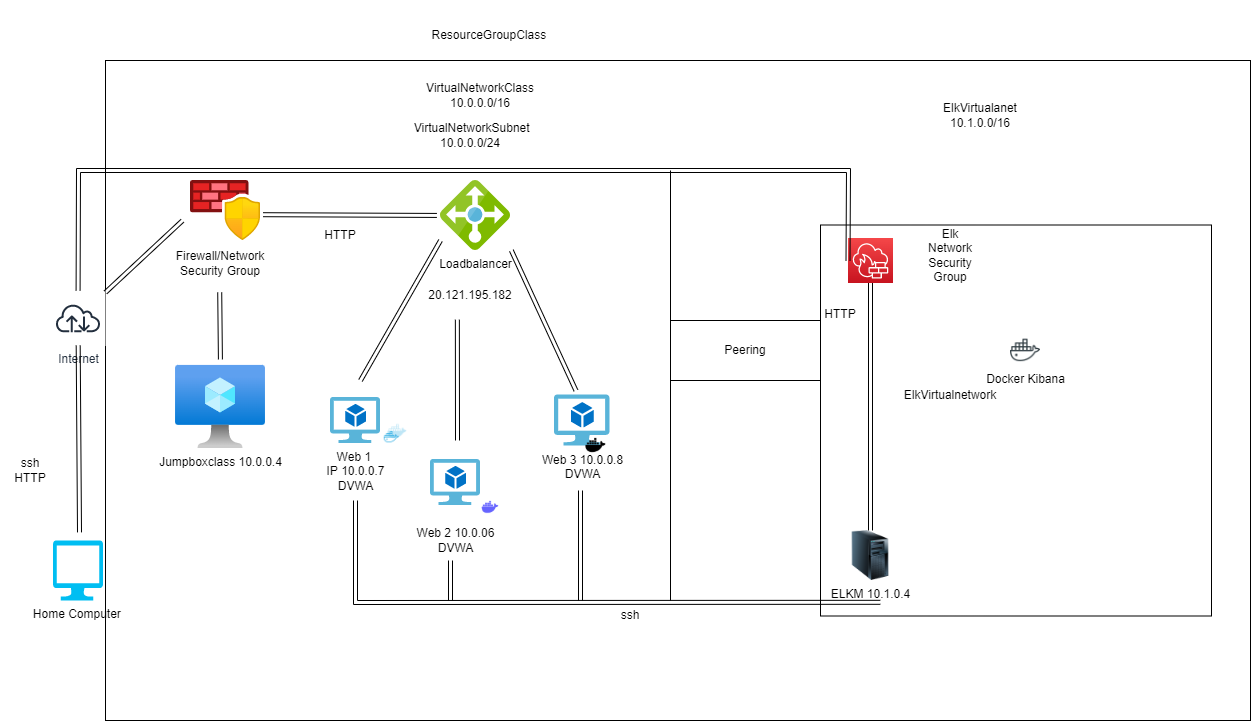

The diagram above was exported from draw.io. Its source (the exported page's mxGraphModel, read from the mxfile embedded in the PNG):
<mxGraphModel dx="1521" dy="1555" grid="1" gridSize="10" guides="1" tooltips="1" connect="1" arrows="1" fold="1" page="1" pageScale="1" pageWidth="1100" pageHeight="850" math="0" shadow="0">
  <root>
    <mxCell id="0" />
    <mxCell id="1" parent="0" />
    <mxCell id="OJT9l1-eWeulSChyoyPd-68" value="" style="rounded=0;whiteSpace=wrap;html=1;" parent="1" vertex="1">
      <mxGeometry x="125" y="-20" width="1145" height="660" as="geometry" />
    </mxCell>
    <mxCell id="OJT9l1-eWeulSChyoyPd-55" value="" style="whiteSpace=wrap;html=1;aspect=fixed;" parent="1" vertex="1">
      <mxGeometry x="840" y="144.5" width="391" height="391" as="geometry" />
    </mxCell>
    <mxCell id="LRv0IrBYbRYhiWmC1Ki5-1" value="Home Computer&amp;nbsp;" style="verticalLabelPosition=bottom;html=1;verticalAlign=top;align=center;strokeColor=none;fillColor=#00BEF2;shape=mxgraph.azure.computer;pointerEvents=1;" parent="1" vertex="1">
      <mxGeometry x="72.5" y="460" width="50" height="60" as="geometry" />
    </mxCell>
    <mxCell id="LRv0IrBYbRYhiWmC1Ki5-2" value="Internet" style="sketch=0;outlineConnect=0;fontColor=#232F3E;gradientColor=none;strokeColor=#232F3E;fillColor=#ffffff;verticalLabelPosition=bottom;verticalAlign=top;align=center;html=1;fontSize=12;fontStyle=0;aspect=fixed;shape=mxgraph.aws4.resourceIcon;resIcon=mxgraph.aws4.internet;" parent="1" vertex="1">
      <mxGeometry x="70" y="210" width="55" height="55" as="geometry" />
    </mxCell>
    <mxCell id="LRv0IrBYbRYhiWmC1Ki5-270" value="Firewall/Network Security Group" style="text;html=1;strokeColor=none;fillColor=none;align=center;verticalAlign=middle;whiteSpace=wrap;rounded=0;" parent="1" vertex="1">
      <mxGeometry x="210" y="162.5" width="60" height="40" as="geometry" />
    </mxCell>
    <mxCell id="LRv0IrBYbRYhiWmC1Ki5-272" value="ResourceGroupClass&amp;nbsp;" style="text;html=1;strokeColor=none;fillColor=none;align=center;verticalAlign=middle;whiteSpace=wrap;rounded=0;" parent="1" vertex="1">
      <mxGeometry x="442.5" y="-80" width="135" height="70" as="geometry" />
    </mxCell>
    <mxCell id="LRv0IrBYbRYhiWmC1Ki5-276" value="&amp;nbsp;VirtualNetworkSubnet&lt;br&gt;10.0.0.0/24" style="text;html=1;strokeColor=none;fillColor=none;align=center;verticalAlign=middle;whiteSpace=wrap;rounded=0;" parent="1" vertex="1">
      <mxGeometry x="460" y="40" width="60" height="30" as="geometry" />
    </mxCell>
    <mxCell id="LRv0IrBYbRYhiWmC1Ki5-277" value="VirtualNetworkClass 10.0.0.0/16" style="text;html=1;strokeColor=none;fillColor=none;align=center;verticalAlign=middle;whiteSpace=wrap;rounded=0;" parent="1" vertex="1">
      <mxGeometry x="470" width="60" height="30" as="geometry" />
    </mxCell>
    <mxCell id="dNpVgu3FQnWXL4yEIU5Q-59" style="edgeStyle=orthogonalEdgeStyle;rounded=0;orthogonalLoop=1;jettySize=auto;html=1;exitX=1;exitY=0.5;exitDx=0;exitDy=0;" parent="1" edge="1">
      <mxGeometry relative="1" as="geometry">
        <mxPoint x="450" y="365" as="targetPoint" />
        <mxPoint x="450" y="365" as="sourcePoint" />
      </mxGeometry>
    </mxCell>
    <mxCell id="dNpVgu3FQnWXL4yEIU5Q-13" value="" style="sketch=0;points=[[0,0,0],[0.25,0,0],[0.5,0,0],[0.75,0,0],[1,0,0],[0,1,0],[0.25,1,0],[0.5,1,0],[0.75,1,0],[1,1,0],[0,0.25,0],[0,0.5,0],[0,0.75,0],[1,0.25,0],[1,0.5,0],[1,0.75,0]];outlineConnect=0;fontColor=#232F3E;gradientColor=#F54749;gradientDirection=north;fillColor=#C7131F;strokeColor=#ffffff;dashed=0;verticalLabelPosition=bottom;verticalAlign=top;align=center;html=1;fontSize=12;fontStyle=0;aspect=fixed;shape=mxgraph.aws4.resourceIcon;resIcon=mxgraph.aws4.network_firewall;" parent="1" vertex="1">
      <mxGeometry x="867.5" y="157.5" width="45" height="45" as="geometry" />
    </mxCell>
    <mxCell id="dNpVgu3FQnWXL4yEIU5Q-14" value="ELKM 10.1.0.4" style="image;html=1;image=img/lib/clip_art/computers/Server_Tower_128x128.png" parent="1" vertex="1">
      <mxGeometry x="855" y="450" width="70" height="50" as="geometry" />
    </mxCell>
    <mxCell id="dNpVgu3FQnWXL4yEIU5Q-16" value="" style="shape=link;html=1;rounded=0;entryX=0.5;entryY=1;entryDx=0;entryDy=0;entryPerimeter=0;" parent="1" source="dNpVgu3FQnWXL4yEIU5Q-14" target="dNpVgu3FQnWXL4yEIU5Q-13" edge="1">
      <mxGeometry width="100" relative="1" as="geometry">
        <mxPoint x="630" y="240" as="sourcePoint" />
        <mxPoint x="730" y="240" as="targetPoint" />
      </mxGeometry>
    </mxCell>
    <mxCell id="dNpVgu3FQnWXL4yEIU5Q-18" value="HTTP" style="text;html=1;strokeColor=none;fillColor=none;align=center;verticalAlign=middle;whiteSpace=wrap;rounded=0;" parent="1" vertex="1">
      <mxGeometry x="830" y="219" width="60" height="30" as="geometry" />
    </mxCell>
    <mxCell id="LRv0IrBYbRYhiWmC1Ki5-192" value="Jumpboxclass 10.0.0.4" style="aspect=fixed;html=1;points=[];align=center;image;fontSize=12;image=img/lib/azure2/compute/Virtual_Machine.svg;fontFamily=Helvetica;fontColor=rgb(0, 0, 0);strokeColor=rgb(0, 0, 0);fillColor=rgb(255, 255, 255);" parent="1" vertex="1">
      <mxGeometry x="195" y="284.92" width="90" height="83.08" as="geometry" />
    </mxCell>
    <mxCell id="LRv0IrBYbRYhiWmC1Ki5-5" value="Loadbalancer" style="sketch=0;aspect=fixed;html=1;points=[];align=center;image;fontSize=12;image=img/lib/mscae/Load_Balancer_feature.svg;imageBackground=default;" parent="1" vertex="1">
      <mxGeometry x="460" y="100" width="70" height="70" as="geometry" />
    </mxCell>
    <mxCell id="dNpVgu3FQnWXL4yEIU5Q-46" value="Web 1&amp;nbsp;&lt;br&gt;IP 10.0.0.7&lt;br&gt;DVWA" style="sketch=0;aspect=fixed;html=1;points=[];align=center;image;fontSize=12;image=img/lib/mscae/Virtual_Machine_2.svg;" parent="1" vertex="1">
      <mxGeometry x="350" y="317" width="50" height="46" as="geometry" />
    </mxCell>
    <mxCell id="dNpVgu3FQnWXL4yEIU5Q-47" value="Web 3 10.0.0.8&lt;br&gt;DVWA" style="sketch=0;aspect=fixed;html=1;points=[];align=center;image;fontSize=12;image=img/lib/mscae/Virtual_Machine_2.svg;" parent="1" vertex="1">
      <mxGeometry x="574" y="314.5" width="55.43" height="51" as="geometry" />
    </mxCell>
    <mxCell id="dNpVgu3FQnWXL4yEIU5Q-39" value="&lt;br&gt;Web 2 10.0.06&lt;br&gt;DVWA" style="sketch=0;aspect=fixed;html=1;points=[];align=center;image;fontSize=12;image=img/lib/mscae/Virtual_Machine_2.svg;" parent="1" vertex="1">
      <mxGeometry x="450" y="379" width="50" height="46" as="geometry" />
    </mxCell>
    <mxCell id="OJT9l1-eWeulSChyoyPd-1" value="" style="aspect=fixed;html=1;points=[];align=center;image;fontSize=12;image=img/lib/azure2/networking/Azure_Firewall_Manager.svg;" parent="1" vertex="1">
      <mxGeometry x="210" y="100" width="70" height="60" as="geometry" />
    </mxCell>
    <mxCell id="OJT9l1-eWeulSChyoyPd-4" value="" style="shape=image;html=1;verticalAlign=top;verticalLabelPosition=bottom;labelBackgroundColor=#ffffff;imageAspect=0;aspect=fixed;image=https://cdn0.iconfinder.com/data/icons/social-media-2127/48/social_media_social_media_logo_docker-128.png" parent="1" vertex="1">
      <mxGeometry x="400" y="338" width="30" height="30" as="geometry" />
    </mxCell>
    <mxCell id="OJT9l1-eWeulSChyoyPd-5" value="" style="shape=image;html=1;verticalAlign=top;verticalLabelPosition=bottom;labelBackgroundColor=#ffffff;imageAspect=0;aspect=fixed;image=https://cdn1.iconfinder.com/data/icons/unicons-line-vol-3/24/docker-128.png" parent="1" vertex="1">
      <mxGeometry x="500" y="417" width="20" height="20" as="geometry" />
    </mxCell>
    <mxCell id="OJT9l1-eWeulSChyoyPd-6" value="" style="shape=image;html=1;verticalAlign=top;verticalLabelPosition=bottom;labelBackgroundColor=#ffffff;imageAspect=0;aspect=fixed;image=https://cdn0.iconfinder.com/data/icons/font-awesome-brands-vol-1/640/docker-128.png" parent="1" vertex="1">
      <mxGeometry x="605.4300000000001" y="355" width="20" height="20" as="geometry" />
    </mxCell>
    <mxCell id="OJT9l1-eWeulSChyoyPd-8" value="" style="shape=link;html=1;rounded=0;" parent="1" edge="1">
      <mxGeometry width="100" relative="1" as="geometry">
        <mxPoint x="380" y="300" as="sourcePoint" />
        <mxPoint x="460" y="160" as="targetPoint" />
      </mxGeometry>
    </mxCell>
    <mxCell id="OJT9l1-eWeulSChyoyPd-9" value="" style="shape=link;html=1;rounded=0;" parent="1" edge="1">
      <mxGeometry width="100" relative="1" as="geometry">
        <mxPoint x="530.86" y="170" as="sourcePoint" />
        <mxPoint x="595.43" y="310" as="targetPoint" />
      </mxGeometry>
    </mxCell>
    <mxCell id="OJT9l1-eWeulSChyoyPd-11" value="" style="shape=link;html=1;rounded=0;exitX=0.53;exitY=-0.135;exitDx=0;exitDy=0;exitPerimeter=0;" parent="1" source="LRv0IrBYbRYhiWmC1Ki5-1" target="LRv0IrBYbRYhiWmC1Ki5-2" edge="1">
      <mxGeometry width="100" relative="1" as="geometry">
        <mxPoint x="600" y="240" as="sourcePoint" />
        <mxPoint x="700" y="240" as="targetPoint" />
      </mxGeometry>
    </mxCell>
    <mxCell id="OJT9l1-eWeulSChyoyPd-13" value="" style="shape=link;html=1;rounded=0;entryX=-0.116;entryY=0.671;entryDx=0;entryDy=0;entryPerimeter=0;" parent="1" source="LRv0IrBYbRYhiWmC1Ki5-2" target="OJT9l1-eWeulSChyoyPd-1" edge="1">
      <mxGeometry width="100" relative="1" as="geometry">
        <mxPoint x="600" y="240" as="sourcePoint" />
        <mxPoint x="700" y="240" as="targetPoint" />
      </mxGeometry>
    </mxCell>
    <mxCell id="OJT9l1-eWeulSChyoyPd-14" value="" style="shape=link;html=1;rounded=0;exitX=1.037;exitY=0.57;exitDx=0;exitDy=0;exitPerimeter=0;entryX=-0.052;entryY=0.499;entryDx=0;entryDy=0;entryPerimeter=0;" parent="1" source="OJT9l1-eWeulSChyoyPd-1" target="LRv0IrBYbRYhiWmC1Ki5-5" edge="1">
      <mxGeometry width="100" relative="1" as="geometry">
        <mxPoint x="600" y="240" as="sourcePoint" />
        <mxPoint x="700" y="240" as="targetPoint" />
      </mxGeometry>
    </mxCell>
    <mxCell id="OJT9l1-eWeulSChyoyPd-40" value="" style="shape=link;html=1;rounded=0;elbow=vertical;exitX=0.487;exitY=1.235;exitDx=0;exitDy=0;exitPerimeter=0;entryX=0.499;entryY=-0.072;entryDx=0;entryDy=0;entryPerimeter=0;" parent="1" source="LRv0IrBYbRYhiWmC1Ki5-270" target="LRv0IrBYbRYhiWmC1Ki5-192" edge="1">
      <mxGeometry width="100" relative="1" as="geometry">
        <mxPoint x="490" y="290" as="sourcePoint" />
        <mxPoint x="590" y="290" as="targetPoint" />
      </mxGeometry>
    </mxCell>
    <mxCell id="OJT9l1-eWeulSChyoyPd-41" value="HTTP" style="text;html=1;strokeColor=none;fillColor=none;align=center;verticalAlign=middle;whiteSpace=wrap;rounded=0;" parent="1" vertex="1">
      <mxGeometry x="330" y="140" width="60" height="30" as="geometry" />
    </mxCell>
    <mxCell id="OJT9l1-eWeulSChyoyPd-44" value="ssh" style="text;html=1;strokeColor=none;fillColor=none;align=center;verticalAlign=middle;whiteSpace=wrap;rounded=0;" parent="1" vertex="1">
      <mxGeometry x="620" y="520" width="60" height="30" as="geometry" />
    </mxCell>
    <mxCell id="OJT9l1-eWeulSChyoyPd-47" value="ssh&lt;br&gt;HTTP" style="text;html=1;strokeColor=none;fillColor=none;align=center;verticalAlign=middle;whiteSpace=wrap;rounded=0;" parent="1" vertex="1">
      <mxGeometry x="20" y="375" width="60" height="30" as="geometry" />
    </mxCell>
    <mxCell id="OJT9l1-eWeulSChyoyPd-49" value="20.121.195.182" style="text;html=1;strokeColor=none;fillColor=none;align=center;verticalAlign=middle;whiteSpace=wrap;rounded=0;" parent="1" vertex="1">
      <mxGeometry x="460" y="200" width="60" height="30" as="geometry" />
    </mxCell>
    <mxCell id="OJT9l1-eWeulSChyoyPd-56" style="edgeStyle=elbowEdgeStyle;rounded=0;orthogonalLoop=1;jettySize=auto;elbow=vertical;html=1;exitX=1;exitY=0.75;exitDx=0;exitDy=0;" parent="1" source="OJT9l1-eWeulSChyoyPd-55" target="OJT9l1-eWeulSChyoyPd-55" edge="1">
      <mxGeometry relative="1" as="geometry" />
    </mxCell>
    <mxCell id="OJT9l1-eWeulSChyoyPd-61" value="ElkVirtualanet 10.1.0.0/16" style="text;html=1;strokeColor=none;fillColor=none;align=center;verticalAlign=middle;whiteSpace=wrap;rounded=0;" parent="1" vertex="1">
      <mxGeometry x="970" y="20" width="60" height="30" as="geometry" />
    </mxCell>
    <mxCell id="OJT9l1-eWeulSChyoyPd-62" value="Elk Network Security Group" style="text;html=1;strokeColor=none;fillColor=none;align=center;verticalAlign=middle;whiteSpace=wrap;rounded=0;" parent="1" vertex="1">
      <mxGeometry x="940" y="160" width="60" height="30" as="geometry" />
    </mxCell>
    <mxCell id="OJT9l1-eWeulSChyoyPd-63" value="ElkVirtualnetwork" style="text;html=1;strokeColor=none;fillColor=none;align=center;verticalAlign=middle;whiteSpace=wrap;rounded=0;" parent="1" vertex="1">
      <mxGeometry x="940" y="300" width="60" height="30" as="geometry" />
    </mxCell>
    <mxCell id="OJT9l1-eWeulSChyoyPd-64" value="Docker Kibana" style="shape=image;html=1;verticalAlign=top;verticalLabelPosition=bottom;labelBackgroundColor=#ffffff;imageAspect=0;aspect=fixed;image=https://cdn0.iconfinder.com/data/icons/social-media-2104/24/social_media_social_media_logo_docker-128.png" parent="1" vertex="1">
      <mxGeometry x="1030" y="254.92" width="30" height="30" as="geometry" />
    </mxCell>
    <mxCell id="OJT9l1-eWeulSChyoyPd-84" value="" style="shape=link;html=1;rounded=0;elbow=vertical;entryX=0.153;entryY=0.965;entryDx=0;entryDy=0;entryPerimeter=0;" parent="1" target="OJT9l1-eWeulSChyoyPd-55" edge="1">
      <mxGeometry width="100" relative="1" as="geometry">
        <mxPoint x="375" y="420" as="sourcePoint" />
        <mxPoint x="540" y="320" as="targetPoint" />
        <Array as="points">
          <mxPoint x="375" y="522" />
        </Array>
      </mxGeometry>
    </mxCell>
    <mxCell id="OJT9l1-eWeulSChyoyPd-88" value="Peering" style="rounded=0;whiteSpace=wrap;html=1;" parent="1" vertex="1">
      <mxGeometry x="690" y="240" width="150" height="60" as="geometry" />
    </mxCell>
    <mxCell id="OJT9l1-eWeulSChyoyPd-89" value="" style="shape=link;html=1;rounded=0;elbow=vertical;entryX=0;entryY=0.5;entryDx=0;entryDy=0;entryPerimeter=0;" parent="1" source="LRv0IrBYbRYhiWmC1Ki5-2" target="dNpVgu3FQnWXL4yEIU5Q-13" edge="1">
      <mxGeometry width="100" relative="1" as="geometry">
        <mxPoint x="440" y="210" as="sourcePoint" />
        <mxPoint x="540" y="210" as="targetPoint" />
        <Array as="points">
          <mxPoint x="98" y="90" />
          <mxPoint x="868" y="90" />
        </Array>
      </mxGeometry>
    </mxCell>
    <mxCell id="LawFWm3MC-nUlCq9Rw6r-2" value="" style="shape=link;html=1;rounded=0;" parent="1" edge="1">
      <mxGeometry width="100" relative="1" as="geometry">
        <mxPoint x="470" y="520" as="sourcePoint" />
        <mxPoint x="470" y="480" as="targetPoint" />
      </mxGeometry>
    </mxCell>
    <mxCell id="LawFWm3MC-nUlCq9Rw6r-3" value="" style="shape=link;html=1;rounded=0;" parent="1" edge="1">
      <mxGeometry width="100" relative="1" as="geometry">
        <mxPoint x="600" y="520" as="sourcePoint" />
        <mxPoint x="600" y="410" as="targetPoint" />
      </mxGeometry>
    </mxCell>
    <mxCell id="LawFWm3MC-nUlCq9Rw6r-4" value="" style="shape=link;html=1;rounded=0;entryX=0.281;entryY=1.305;entryDx=0;entryDy=0;entryPerimeter=0;" parent="1" target="OJT9l1-eWeulSChyoyPd-49" edge="1">
      <mxGeometry width="100" relative="1" as="geometry">
        <mxPoint x="477" y="360" as="sourcePoint" />
        <mxPoint x="570" y="350" as="targetPoint" />
      </mxGeometry>
    </mxCell>
    <mxCell id="OMB8rdssVWWEEqHsi9wn-2" value="" style="endArrow=none;html=1;rounded=0;" parent="1" edge="1">
      <mxGeometry width="50" height="50" relative="1" as="geometry">
        <mxPoint x="690" y="520" as="sourcePoint" />
        <mxPoint x="690" y="90" as="targetPoint" />
      </mxGeometry>
    </mxCell>
  </root>
</mxGraphModel>